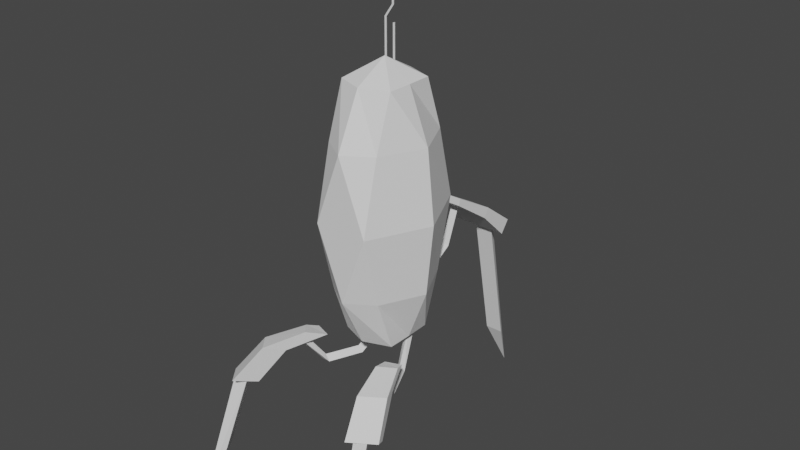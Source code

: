 # Source: turret_01.blend  (saved by Blender 3.6.14; exported with 4.5.12 LTS)
import bpy
from mathutils import Matrix  # noqa: F401  (used for matrix-valued properties, if any)

bpy.ops.wm.read_factory_settings(use_empty=True)
scene = bpy.context.scene
scene.name = 'Scene'

# ---- collections
col_collection = bpy.data.collections.new('Collection'); scene.collection.children.link(col_collection)

# ---- world
world_world = bpy.data.worlds.new('World'); scene.world = world_world
world_world.use_nodes = True; world_world.node_tree.nodes.clear()
_N = world_world.node_tree.nodes; _L = world_world.node_tree.links
n0 = _N.new('ShaderNodeOutputWorld'); n0.name = 'World Output'; n0.location = (300, 300)
n1 = _N.new('ShaderNodeBackground'); n1.name = 'Background'; n1.location = (10, 300)
n1.inputs[0].default_value = (0.05088, 0.05088, 0.05088, 1.0)
_L.new(n1.outputs[0], n0.inputs[0])
n0.is_active_output = True
world_world.color = (0.05088, 0.05088, 0.05088)
world_world.use_sun_shadow = False
world_world.sun_shadow_jitter_overblur = 0.0

# ---- meshes
me_sphere_010 = bpy.data.meshes.new('Sphere.010')
me_sphere_010.from_pydata([(0.4927, 0.3536, 0.866), (0.4927, 0.6124, 0.5), (0.4927, 0.866, 0.0), (0.4927, 0.6124, -0.5), (0.4927, 0.3536, -0.866), (0.5, 0.0, 0.866), (0.5, 0.0, -0.866), (0.4927, -0.3536, 0.866), (0.4927, -0.6124, 0.5), (0.4927, -0.866, 0.0), (0.4927, -0.6124, -0.5), (0.4927, -0.3536, -0.866), (0.0, -0.5, 0.866), (0.0, -0.866, 0.5), (0.0, -0.866, -0.5), (0.0, -0.5, -0.866), (0.0, 0.0, 1.0), (-0.4927, -0.3536, 0.866), (-0.4927, -0.6124, 0.5), (-0.4927, -0.866, 0.0), (-0.4927, -0.6124, -0.5), (-0.4927, -0.3536, -0.866), (0.0, 0.0, -1.0), (-0.5, 0.0, 0.866), (-0.5, 0.0, -0.866), (-0.4927, 0.3536, 0.866), (-0.4927, 0.6124, 0.5), (-0.4927, 0.866, 0.0), (-0.4927, 0.6124, -0.5), (-0.4927, 0.3536, -0.866), (0.0, 0.5, 0.866), (0.0, 0.866, 0.5), (0.0, 1.0, 0.0), (0.0, 0.866, -0.5), (0.0, 0.5, -0.866)], [], [(32, 31, 1, 2), (30, 16, 0), (22, 34, 4), (33, 32, 2, 3), (31, 30, 0, 1), (34, 33, 3, 4), (22, 4, 6), (0, 16, 5), (22, 6, 11), (5, 16, 7), (8, 7, 12, 13), (11, 10, 14, 15), (9, 8, 13), (7, 16, 12), (22, 11, 15), (13, 12, 17, 18), (15, 14, 20, 21), (13, 18, 19), (12, 16, 17), (22, 15, 21), (17, 16, 23), (22, 21, 24), (23, 16, 25), (22, 24, 29), (29, 28, 33, 34), (27, 26, 31, 32), (25, 16, 30), (22, 29, 34), (28, 27, 32, 33), (26, 25, 30, 31), (20, 14, 19), (10, 9, 14), (14, 9, 13, 19)])
_uv = me_sphere_010.uv_layers.new(name='UVMap')
_uv.uv.foreach_set('vector', [0.75, 0.5, 0.75, 0.6667, 0.625, 0.6667, 0.625, 0.5, 0.75, 0.8333, 0.6875, 1.0, 0.625, 0.8333, 0.6875, 0.0, 0.75, 0.1667, 0.625, 0.1667, 0.75, 0.3333, 0.75, 0.5, 0.625, 0.5, 0.625, 0.3333, 0.75, 0.6667, 0.75, 0.8333, 0.625, 0.8333, 0.625, 0.6667, 0.75, 0.1667, 0.75, 0.3333, 0.625, 0.3333, 0.625, 0.1667, 0.5625, 0.0, 0.625, 0.1667, 0.5, 0.1667, 0.625, 0.8333, 0.5625, 1.0, 0.5, 0.8333, 0.4375, 0.0, 0.5, 0.1667, 0.375, 0.1667, 0.5, 0.8333, 0.4375, 1.0, 0.375, 0.8333, 0.375, 0.6667, 0.375, 0.8333, 0.25, 0.8333, 0.25, 0.6667, 0.375, 0.1667, 0.375, 0.3333, 0.25, 0.3333, 0.25, 0.1667, 0.375, 0.5, 0.375, 0.6667, 0.25, 0.6667, 0.375, 0.8333, 0.3125, 1.0, 0.25, 0.8333, 0.3125, 0.0, 0.375, 0.1667, 0.25, 0.1667, 0.25, 0.6667, 0.25, 0.8333, 0.125, 0.8333, 0.125, 0.6667, 0.25, 0.1667, 0.25, 0.3333, 0.125, 0.3333, 0.125, 0.1667, 0.25, 0.6667, 0.125, 0.6667, 0.125, 0.5, 0.25, 0.8333, 0.1875, 1.0, 0.125, 0.8333, 0.1875, 0.0, 0.25, 0.1667, 0.125, 0.1667, 0.125, 0.8333, 0.0625, 1.0, 0.0, 0.8333, 0.0625, 0.0, 0.125, 0.1667, 0.0, 0.1667, 1.0, 0.8333, 0.9375, 1.0, 0.875, 0.8333, 0.9375, 0.0, 1.0, 0.1667, 0.875, 0.1667, 0.875, 0.1667, 0.875, 0.3333, 0.75, 0.3333, 0.75, 0.1667, 0.875, 0.5, 0.875, 0.6667, 0.75, 0.6667, 0.75, 0.5, 0.875, 0.8333, 0.8125, 1.0, 0.75, 0.8333, 0.8125, 0.0, 0.875, 0.1667, 0.75, 0.1667, 0.875, 0.3333, 0.875, 0.5, 0.75, 0.5, 0.75, 0.3333, 0.875, 0.6667, 0.875, 0.8333, 0.75, 0.8333, 0.75, 0.6667, 0.125, 0.3333, 0.25, 0.3333, 0.125, 0.5, 0.375, 0.3333, 0.375, 0.5, 0.25, 0.3333, 0.25, 0.3333, 0.375, 0.5, 0.25, 0.6667, 0.125, 0.5])
me_sphere_010.update()
me_sphere_011 = bpy.data.meshes.new('Sphere.011')
me_sphere_011.from_pydata([(0.4927, 0.3536, 0.866), (0.4927, 0.6124, 0.5), (0.4927, 0.866, 0.0), (0.4927, 0.6124, -0.5), (0.4927, 0.3536, -0.866), (0.4999, 0.0, 0.866), (0.866, 0.0, 0.5), (0.9999, 0.0, 0.0), (0.866, 0.0, -0.5), (0.4999, 0.0, -0.866), (0.4927, -0.3536, 0.866), (0.4927, -0.6124, 0.5), (0.4927, -0.866, 0.0), (0.4927, -0.6124, -0.5), (0.4927, -0.3536, -0.866)], [], [(3, 2, 7, 8), (1, 0, 5, 6), (4, 3, 8, 9), (2, 1, 6, 7), (8, 7, 12, 13), (6, 5, 10, 11), (9, 8, 13, 14), (7, 6, 11, 12)])
_uv = me_sphere_011.uv_layers.new(name='UVMap')
_uv.uv.foreach_set('vector', [0.625, 0.3333, 0.625, 0.5, 0.5, 0.5, 0.5, 0.3333, 0.625, 0.6667, 0.625, 0.8333, 0.5, 0.8333, 0.5, 0.6667, 0.625, 0.1667, 0.625, 0.3333, 0.5, 0.3333, 0.5, 0.1667, 0.625, 0.5, 0.625, 0.6667, 0.5, 0.6667, 0.5, 0.5, 0.5, 0.3333, 0.5, 0.5, 0.375, 0.5, 0.375, 0.3333, 0.5, 0.6667, 0.5, 0.8333, 0.375, 0.8333, 0.375, 0.6667, 0.5, 0.1667, 0.5, 0.3333, 0.375, 0.3333, 0.375, 0.1667, 0.5, 0.5, 0.5, 0.6667, 0.375, 0.6667, 0.375, 0.5])
me_sphere_011.update()
me_sphere_012 = bpy.data.meshes.new('Sphere.012')
me_sphere_012.from_pydata([(-0.4927, -0.3536, 0.866), (-0.4927, -0.6124, 0.5), (-0.4927, -0.866, 0.0), (-0.4927, -0.6124, -0.5), (-0.4927, -0.3536, -0.866), (-0.4999, 0.0, 0.866), (-0.866, 0.0, 0.5), (-0.9999, 0.0, 0.0), (-0.866, 0.0, -0.5), (-0.4999, 0.0, -0.866), (-0.4927, 0.3536, 0.866), (-0.4927, 0.6124, 0.5), (-0.4927, 0.866, 0.0), (-0.4927, 0.6124, -0.5), (-0.4927, 0.3536, -0.866)], [], [(4, 3, 8, 9), (2, 1, 6, 7), (3, 2, 7, 8), (1, 0, 5, 6), (9, 8, 13, 14), (7, 6, 11, 12), (8, 7, 12, 13), (6, 5, 10, 11)])
_uv = me_sphere_012.uv_layers.new(name='UVMap')
_uv.uv.foreach_set('vector', [0.125, 0.1667, 0.125, 0.3333, 0.0, 0.3333, 0.0, 0.1667, 0.125, 0.5, 0.125, 0.6667, 0.0, 0.6667, 0.0, 0.5, 0.125, 0.3333, 0.125, 0.5, 0.0, 0.5, 0.0, 0.3333, 0.125, 0.6667, 0.125, 0.8333, 0.0, 0.8333, 0.0, 0.6667, 1.0, 0.1667, 1.0, 0.3333, 0.875, 0.3333, 0.875, 0.1667, 1.0, 0.5, 1.0, 0.6667, 0.875, 0.6667, 0.875, 0.5, 1.0, 0.3333, 1.0, 0.5, 0.875, 0.5, 0.875, 0.3333, 1.0, 0.6667, 1.0, 0.8333, 0.875, 0.8333, 0.875, 0.6667])
me_sphere_012.update()
me_cube_005 = bpy.data.meshes.new('Cube.005')
me_cube_005.from_pydata([(-0.9536, -4.333, -1.707), (-1.045, -5.067, -1.44), (-0.4873, -4.9, -1.627), (-0.6656, -6.633, -1.093), (-0.3136, 0.3667, 0.048), (-0.4142, -0.5, 0.32), (2.98e-07, 2.384e-07, -1.341e-06), (-0.1582, -1.567, 0.56), (-0.2862, -2.967, -0.1867), (-0.4416, -4.533, 0.4), (-0.6336, -1.967, -0.2133), (-0.7799, -3.1, 0.1067)], [], [(0, 2, 3, 1), (8, 6, 7, 9), (6, 4, 5, 7), (10, 0, 1, 11), (8, 10, 4, 6), (9, 11, 1, 3), (7, 5, 11, 9), (2, 0, 10, 8), (4, 10, 11, 5), (2, 8, 9, 3)])
_uv = me_cube_005.uv_layers.new(name='UVMap')
_uv.uv.foreach_set('vector', [0.375, 0.0, 0.375, 0.25, 0.625, 0.25, 0.625, 0.0, 0.375, 0.375, 0.375, 0.5, 0.625, 0.5, 0.625, 0.375, 0.375, 0.5, 0.375, 0.75, 0.625, 0.75, 0.625, 0.5, 0.375, 0.875, 0.375, 1.0, 0.625, 1.0, 0.625, 0.875, 0.25, 0.5, 0.25, 0.75, 0.375, 0.75, 0.375, 0.5, 0.75, 0.5, 0.75, 0.75, 0.875, 0.75, 0.875, 0.5, 0.625, 0.5, 0.625, 0.75, 0.75, 0.75, 0.75, 0.5, 0.125, 0.5, 0.125, 0.75, 0.25, 0.75, 0.25, 0.5, 0.375, 0.75, 0.375, 0.875, 0.625, 0.875, 0.625, 0.75, 0.375, 0.25, 0.375, 0.375, 0.625, 0.375, 0.625, 0.25])
me_cube_005.update()
me_circle = bpy.data.meshes.new('Circle')
me_circle.from_pydata([(0.0, 1.0, 0.0), (-0.866, -0.5, 0.0), (0.866, -0.5, 0.0), (0.0, 1.0, 0.0865), (-0.866, -0.5, 0.0865), (0.866, -0.5, 0.0865)], [], [(4, 5, 3), (2, 0, 3, 5), (1, 2, 5, 4), (0, 1, 4, 3)])
_uv = me_circle.uv_layers.new(name='UVMap')
_uv.uv.foreach_set('vector', [0.0, 0.0, 0.0, 0.0, 0.0, 0.0, 0.0, 0.0, 0.0, 0.0, 0.0, 0.0, 0.0, 0.0, 0.0, 0.0, 0.0, 0.0, 0.0, 0.0, 0.0, 0.0, 0.0, 0.0, 0.0, 0.0, 0.0, 0.0, 0.0, 0.0])
me_circle.update()
me_circle_001 = bpy.data.meshes.new('Circle.001')
me_circle_001.from_pydata([(3.895e-07, 1.0, 0.0), (0.866, -0.5, 0.0), (-0.866, -0.5, 0.0), (3.895e-07, 1.0, 0.0955), (0.866, -0.5, 0.0955), (-0.866, -0.5, 0.0955), (7.317, -0.5, 0.1209), (6.451, 1.0, 0.1209), (5.585, -0.5, 0.1209), (7.317, -0.5, 0.1959), (6.451, 1.0, 0.1959), (5.585, -0.5, 0.1959)], [], [(5, 8, 7, 3), (2, 5, 3, 0), (1, 4, 5, 2), (0, 3, 4, 1), (8, 11, 10, 7), (4, 6, 8, 5), (3, 7, 6, 4), (9, 10, 11), (6, 9, 11, 8), (7, 10, 9, 6)])
_uv = me_circle_001.uv_layers.new(name='UVMap')
_uv.uv.foreach_set('vector', [0.0, 0.0, 0.0, 0.0, 0.0, 0.0, 0.0, 0.0, 0.0, 0.0, 0.0, 0.0, 0.0, 0.0, 0.0, 0.0, 0.0, 0.0, 0.0, 0.0, 0.0, 0.0, 0.0, 0.0, 0.0, 0.0, 0.0, 0.0, 0.0, 0.0, 0.0, 0.0, 0.0, 0.0, 0.0, 0.0, 0.0, 0.0, 0.0, 0.0, 0.0, 0.0, 0.0, 0.0, 0.0, 0.0, 0.0, 0.0, 0.0, 0.0, 0.0, 0.0, 0.0, 0.0, 0.0, 0.0, 0.0, 0.0, 0.0, 0.0, 0.0, 0.0, 0.0, 0.0, 0.0, 0.0, 0.0, 0.0, 0.0, 0.0, 0.0, 0.0, 0.0, 0.0, 0.0, 0.0, 0.0, 0.0])
me_circle_001.update()
me_cube_001 = bpy.data.meshes.new('Cube.001')
me_cube_001.from_pydata([(0.9536, -4.34, -1.705), (1.045, -5.073, -1.439), (0.4873, -4.906, -1.625), (0.6656, -6.64, -1.092), (0.3136, 0.3603, 0.04932), (0.4142, -0.5063, 0.3213), (9.537e-06, -0.006333, 0.001328), (0.1582, -1.573, 0.5613), (0.2862, -2.973, -0.1853), (0.4416, -4.54, 0.4013), (0.6336, -1.973, -0.212), (0.7799, -3.106, 0.108)], [], [(0, 1, 3, 2), (8, 9, 7, 6), (6, 7, 5, 4), (10, 11, 1, 0), (8, 6, 4, 10), (9, 3, 1, 11), (7, 9, 11, 5), (2, 8, 10, 0), (4, 5, 11, 10), (2, 3, 9, 8)])
_uv = me_cube_001.uv_layers.new(name='UVMap')
_uv.uv.foreach_set('vector', [0.375, 0.0, 0.625, 0.0, 0.625, 0.25, 0.375, 0.25, 0.375, 0.375, 0.625, 0.375, 0.625, 0.5, 0.375, 0.5, 0.375, 0.5, 0.625, 0.5, 0.625, 0.75, 0.375, 0.75, 0.375, 0.875, 0.625, 0.875, 0.625, 1.0, 0.375, 1.0, 0.25, 0.5, 0.375, 0.5, 0.375, 0.75, 0.25, 0.75, 0.75, 0.5, 0.875, 0.5, 0.875, 0.75, 0.75, 0.75, 0.625, 0.5, 0.75, 0.5, 0.75, 0.75, 0.625, 0.75, 0.125, 0.5, 0.25, 0.5, 0.25, 0.75, 0.125, 0.75, 0.375, 0.75, 0.625, 0.75, 0.625, 0.875, 0.375, 0.875, 0.375, 0.25, 0.625, 0.25, 0.625, 0.375, 0.375, 0.375])
me_cube_001.update()
me_circle_002 = bpy.data.meshes.new('Circle.002')
me_circle_002.from_pydata([(0.0, 1.49e-08, 0.0), (-0.0362, 0.0369, 0.1028), (-0.0208, 0.0621, 0.0946), (-0.01741, 0.09202, 0.2504), (-0.05032, 0.09446, 0.2539), (-0.03492, 0.1198, 0.2425)], [], [(1, 2, 0), (2, 5, 3, 0), (1, 4, 5, 2), (0, 3, 4, 1)])
_uv = me_circle_002.uv_layers.new(name='UVMap')
_uv.uv.foreach_set('vector', [0.0, 0.0, 0.0, 0.0, 0.0, 0.0, 0.0, 0.0, 0.0, 0.0, 0.0, 0.0, 0.0, 0.0, 0.0, 0.0, 0.0, 0.0, 0.0, 0.0, 0.0, 0.0, 0.0, 0.0, 0.0, 0.0, 0.0, 0.0, 0.0, 0.0])
me_circle_002.update()
me_cube_002 = bpy.data.meshes.new('Cube.002')
me_cube_002.from_pydata([(-0.0598, 0.127, -0.1079), (-0.0358, 0.0, 0.0), (-0.0298, 0.1926, -0.1079), (-0.0178, 0.02875, 0.0), (0.0598, 0.127, -0.1079), (0.0358, 0.0, 0.0), (0.0298, 0.1926, -0.1079), (0.0178, 0.02875, 0.0), (-0.0478, 0.07685, -0.05395), (-0.0238, 0.1228, -0.05395), (0.0238, 0.1228, -0.05395), (0.0478, 0.07685, -0.05395)], [], [(8, 1, 3, 9), (9, 3, 7, 10), (10, 7, 5, 11), (11, 5, 1, 8), (2, 6, 4, 0), (7, 3, 1, 5), (4, 11, 8, 0), (6, 10, 11, 4), (2, 9, 10, 6), (0, 8, 9, 2)])
_uv = me_cube_002.uv_layers.new(name='UVMap')
_uv.uv.foreach_set('vector', [0.5, 0.0, 0.625, 0.0, 0.625, 0.25, 0.5, 0.25, 0.5, 0.25, 0.625, 0.25, 0.625, 0.5, 0.5, 0.5, 0.5, 0.5, 0.625, 0.5, 0.625, 0.75, 0.5, 0.75, 0.5, 0.75, 0.625, 0.75, 0.625, 1.0, 0.5, 1.0, 0.125, 0.5, 0.375, 0.5, 0.375, 0.75, 0.125, 0.75, 0.625, 0.5, 0.875, 0.5, 0.875, 0.75, 0.625, 0.75, 0.375, 0.75, 0.5, 0.75, 0.5, 1.0, 0.375, 1.0, 0.375, 0.5, 0.5, 0.5, 0.5, 0.75, 0.375, 0.75, 0.375, 0.25, 0.5, 0.25, 0.5, 0.5, 0.375, 0.5, 0.375, 0.0, 0.5, 0.0, 0.5, 0.25, 0.375, 0.25])
me_cube_002.update()
me_circle_007 = bpy.data.meshes.new('Circle.007')
me_circle_007.from_pydata([(0.0, 0.0, 0.0), (-0.0202, -0.05095, 0.1097), (0.0202, -0.05095, 0.1097), (-1.167e-06, -0.07835, 0.4189), (-0.0202, -0.111, 0.4138), (0.0202, -0.1109, 0.4138)], [], [(1, 0, 2), (2, 0, 3, 5), (1, 2, 5, 4), (0, 1, 4, 3)])
_uv = me_circle_007.uv_layers.new(name='UVMap')
_uv.uv.foreach_set('vector', [0.0, 0.0, 0.0, 0.0, 0.0, 0.0, 0.0, 0.0, 0.0, 0.0, 0.0, 0.0, 0.0, 0.0, 0.0, 0.0, 0.0, 0.0, 0.0, 0.0, 0.0, 0.0, 0.0, 0.0, 0.0, 0.0, 0.0, 0.0, 0.0, 0.0])
me_circle_007.update()
me_circle_009 = bpy.data.meshes.new('Circle.009')
me_circle_009.from_pydata([(0.0, -1.49e-08, 0.0), (0.0362, 0.0369, 0.1028), (0.0208, 0.0621, 0.0946), (0.01741, 0.09202, 0.2504), (0.05032, 0.09446, 0.2539), (0.03492, 0.1198, 0.2425)], [], [(1, 0, 2), (2, 0, 3, 5), (1, 2, 5, 4), (0, 1, 4, 3)])
_uv = me_circle_009.uv_layers.new(name='UVMap')
_uv.uv.foreach_set('vector', [0.0, 0.0, 0.0, 0.0, 0.0, 0.0, 0.0, 0.0, 0.0, 0.0, 0.0, 0.0, 0.0, 0.0, 0.0, 0.0, 0.0, 0.0, 0.0, 0.0, 0.0, 0.0, 0.0, 0.0, 0.0, 0.0, 0.0, 0.0, 0.0, 0.0])
me_circle_009.update()
me_circle_012 = bpy.data.meshes.new('Circle.012')
me_circle_012.from_pydata([(0.0, 0.01, 0.0), (-0.00866, -0.005, 0.0), (0.00866, -0.005, 0.0), (-0.00866, -0.1313, -0.1264), (0.0, -0.1313, -0.1414), (0.00866, -0.1313, -0.1264), (0.0, -0.02639, -0.08608), (0.0, -0.08417, -0.124), (0.00866, -0.08917, -0.114), (0.00866, -0.03639, -0.08108), (-0.00866, -0.08917, -0.114), (-0.00866, -0.03639, -0.08108)], [], [(8, 5, 4, 7), (10, 3, 5, 8), (7, 4, 3, 10), (0, 6, 11, 1), (6, 7, 10, 11), (1, 11, 9, 2), (11, 10, 8, 9), (2, 9, 6, 0), (9, 8, 7, 6)])
_uv = me_circle_012.uv_layers.new(name='UVMap')
_uv.uv.foreach_set('vector', [0.0, 0.0, 0.0, 0.0, 0.0, 0.0, 0.0, 0.0, 0.0, 0.0, 0.0, 0.0, 0.0, 0.0, 0.0, 0.0, 0.0, 0.0, 0.0, 0.0, 0.0, 0.0, 0.0, 0.0, 0.0, 0.0, 0.0, 0.0, 0.0, 0.0, 0.0, 0.0, 0.0, 0.0, 0.0, 0.0, 0.0, 0.0, 0.0, 0.0, 0.0, 0.0, 0.0, 0.0, 0.0, 0.0, 0.0, 0.0, 0.0, 0.0, 0.0, 0.0, 0.0, 0.0, 0.0, 0.0, 0.0, 0.0, 0.0, 0.0, 0.0, 0.0, 0.0, 0.0, 0.0, 0.0, 0.0, 0.0, 0.0, 0.0, 0.0, 0.0])
me_circle_012.update()
me_circle_013 = bpy.data.meshes.new('Circle.013')
me_circle_013.from_pydata([(-0.00342, 0.009397, -1.863e-08), (-0.006428, -0.00766, -1.863e-08), (0.009848, -0.001736, -1.863e-08), (-0.07784, 0.1623, 0.0006867), (-0.09181, 0.1717, -0.003196), (-0.07612, 0.1791, -0.003196), (-0.02523, 0.04537, -0.05511), (-0.05722, 0.1112, -0.05319), (-0.04856, 0.1151, -0.06768), (-0.01657, 0.04537, -0.07011), (-0.06588, 0.1131, -0.06793), (-0.03389, 0.04537, -0.07011)], [], [(8, 5, 3, 7), (10, 4, 5, 8), (7, 3, 4, 10), (0, 6, 11, 1), (6, 7, 10, 11), (1, 11, 9, 2), (11, 10, 8, 9), (2, 9, 6, 0), (9, 8, 7, 6)])
_uv = me_circle_013.uv_layers.new(name='UVMap')
_uv.uv.foreach_set('vector', [0.0, 0.0, 0.0, 0.0, 0.0, 0.0, 0.0, 0.0, 0.0, 0.0, 0.0, 0.0, 0.0, 0.0, 0.0, 0.0, 0.0, 0.0, 0.0, 0.0, 0.0, 0.0, 0.0, 0.0, 0.0, 0.0, 0.0, 0.0, 0.0, 0.0, 0.0, 0.0, 0.0, 0.0, 0.0, 0.0, 0.0, 0.0, 0.0, 0.0, 0.0, 0.0, 0.0, 0.0, 0.0, 0.0, 0.0, 0.0, 0.0, 0.0, 0.0, 0.0, 0.0, 0.0, 0.0, 0.0, 0.0, 0.0, 0.0, 0.0, 0.0, 0.0, 0.0, 0.0, 0.0, 0.0, 0.0, 0.0, 0.0, 0.0, 0.0, 0.0])
me_circle_013.update()
me_circle_014 = bpy.data.meshes.new('Circle.014')
me_circle_014.from_pydata([(0.00342, 0.009397, -1.863e-08), (0.006428, -0.00766, -1.863e-08), (-0.009848, -0.001736, -1.863e-08), (0.07784, 0.1623, 0.0006867), (0.09181, 0.1717, -0.003196), (0.07612, 0.1791, -0.003196), (0.02523, 0.04537, -0.05511), (0.05722, 0.1112, -0.05319), (0.04856, 0.1151, -0.06768), (0.01657, 0.04537, -0.07011), (0.06588, 0.1131, -0.06793), (0.03389, 0.04537, -0.07011)], [], [(8, 7, 3, 5), (10, 8, 5, 4), (7, 10, 4, 3), (0, 1, 11, 6), (6, 11, 10, 7), (1, 2, 9, 11), (11, 9, 8, 10), (2, 0, 6, 9), (9, 6, 7, 8)])
_uv = me_circle_014.uv_layers.new(name='UVMap')
_uv.uv.foreach_set('vector', [0.0, 0.0, 0.0, 0.0, 0.0, 0.0, 0.0, 0.0, 0.0, 0.0, 0.0, 0.0, 0.0, 0.0, 0.0, 0.0, 0.0, 0.0, 0.0, 0.0, 0.0, 0.0, 0.0, 0.0, 0.0, 0.0, 0.0, 0.0, 0.0, 0.0, 0.0, 0.0, 0.0, 0.0, 0.0, 0.0, 0.0, 0.0, 0.0, 0.0, 0.0, 0.0, 0.0, 0.0, 0.0, 0.0, 0.0, 0.0, 0.0, 0.0, 0.0, 0.0, 0.0, 0.0, 0.0, 0.0, 0.0, 0.0, 0.0, 0.0, 0.0, 0.0, 0.0, 0.0, 0.0, 0.0, 0.0, 0.0, 0.0, 0.0, 0.0, 0.0])
me_circle_014.update()

# ---- objects
ob_body = bpy.data.objects.new('Body', me_sphere_010)
ob_panel_l = bpy.data.objects.new('Panel.L', me_sphere_011)
ob_panel_r = bpy.data.objects.new('Panel.R', me_sphere_012)
ob_legcover_fr = bpy.data.objects.new('LegCover.FR', me_cube_005)
ob_antenna_001 = bpy.data.objects.new('Antenna.001', me_circle)
ob_antenna_002 = bpy.data.objects.new('Antenna.002', me_circle_001)
ob_legcover_fl = bpy.data.objects.new('LegCover.FL', me_cube_001)
ob_leg_fl = bpy.data.objects.new('Leg.FL', me_circle_002)
ob_legcover_b = bpy.data.objects.new('LegCover.B', me_cube_002)
ob_leg_b = bpy.data.objects.new('Leg.B', me_circle_007)
ob_leg_fr = bpy.data.objects.new('Leg.FR', me_circle_009)
ob_cable_b = bpy.data.objects.new('Cable.B', me_circle_012)
ob_cable_fl = bpy.data.objects.new('Cable.FL', me_circle_013)
ob_cable_fl_001 = bpy.data.objects.new('Cable.FL.001', me_circle_014)

# ---- transforms, parenting, visibility, modifiers, constraints
ob_body.location = (0.0, 0.0, 0.5749)
ob_body.scale = (0.1191, 0.1514, 0.3109)
ob_panel_l.location = (0.0, 0.0, 0.5749)
ob_panel_l.scale = (0.1191, 0.1514, 0.3109)
ob_panel_r.location = (0.0, 0.0, 0.5749)
ob_panel_r.scale = (0.1191, 0.1514, 0.3109)
ob_legcover_fr.location = (-0.077, -0.095, 0.3)
ob_legcover_fr.scale = (0.1094, 0.03, 0.0375)
ob_antenna_001.location = (-0.015, 0.04515, 0.847)
ob_antenna_001.scale = (0.002752, 0.002751, 1.0)
ob_antenna_002.location = (-0.035, 0.04515, 0.847)
ob_antenna_002.scale = (0.002752, 0.002751, 1.0)
ob_legcover_fl.location = (0.077, -0.095, 0.3)
ob_legcover_fl.scale = (0.1094, 0.03, 0.0375)
ob_leg_fl.location = (0.193, -0.3532, 0.0)
ob_legcover_b.location = (0.0, 0.191, 0.5195)
ob_leg_b.location = (0.0025, 0.44, 5.96e-08)
ob_leg_fr.location = (-0.193, -0.3532, 0.0)
ob_cable_b.location = (0.0, 0.23, 0.497)
ob_cable_fl.location = (0.1136, -0.1354, 0.3)
ob_cable_fl_001.location = (-0.1136, -0.1354, 0.3)

# ---- collection membership
col_collection.objects.link(ob_body)
col_collection.objects.link(ob_panel_l)
col_collection.objects.link(ob_panel_r)
col_collection.objects.link(ob_legcover_fr)
col_collection.objects.link(ob_antenna_001)
col_collection.objects.link(ob_antenna_002)
col_collection.objects.link(ob_legcover_fl)
col_collection.objects.link(ob_leg_fl)
col_collection.objects.link(ob_legcover_b)
col_collection.objects.link(ob_leg_b)
col_collection.objects.link(ob_leg_fr)
col_collection.objects.link(ob_cable_b)
col_collection.objects.link(ob_cable_fl)
col_collection.objects.link(ob_cable_fl_001)

# ---- scene / render settings (as saved in the file)
scene.frame_start = 1; scene.frame_end = 250; scene.frame_set(1)
scene.render.engine = 'BLENDER_EEVEE_NEXT'
scene.cycles.sampling_pattern = 'TABULATED_SOBOL'
scene.view_settings.view_transform = 'Filmic'
bpy.context.view_layer.update()

# ---- added for rendering (the .blend has no active camera and no usable light): camera, sun
cam_auto = bpy.data.cameras.new('AutoCamera')
cam_auto.lens = 50.0
cam_auto.sensor_width = 36.0
cam_auto.clip_end = 1000.0
ob_auto_camera = bpy.data.objects.new('AutoCamera', cam_auto)
scene.collection.objects.link(ob_auto_camera)
ob_auto_camera.location = (1.26382, -1.47318, 1.53252)
ob_auto_camera.rotation_euler = (1.09748, -7.21219e-08, 0.694738)
scene.camera = ob_auto_camera
light_auto_sun = bpy.data.lights.new('AutoSun', 'SUN')
light_auto_sun.energy = 3.0
light_auto_sun.angle = 0.0523599
ob_auto_sun = bpy.data.objects.new('AutoSun', light_auto_sun)
scene.collection.objects.link(ob_auto_sun)
ob_auto_sun.rotation_euler = (0.872665, 0.174533, 0.523599)
bpy.context.view_layer.update()

